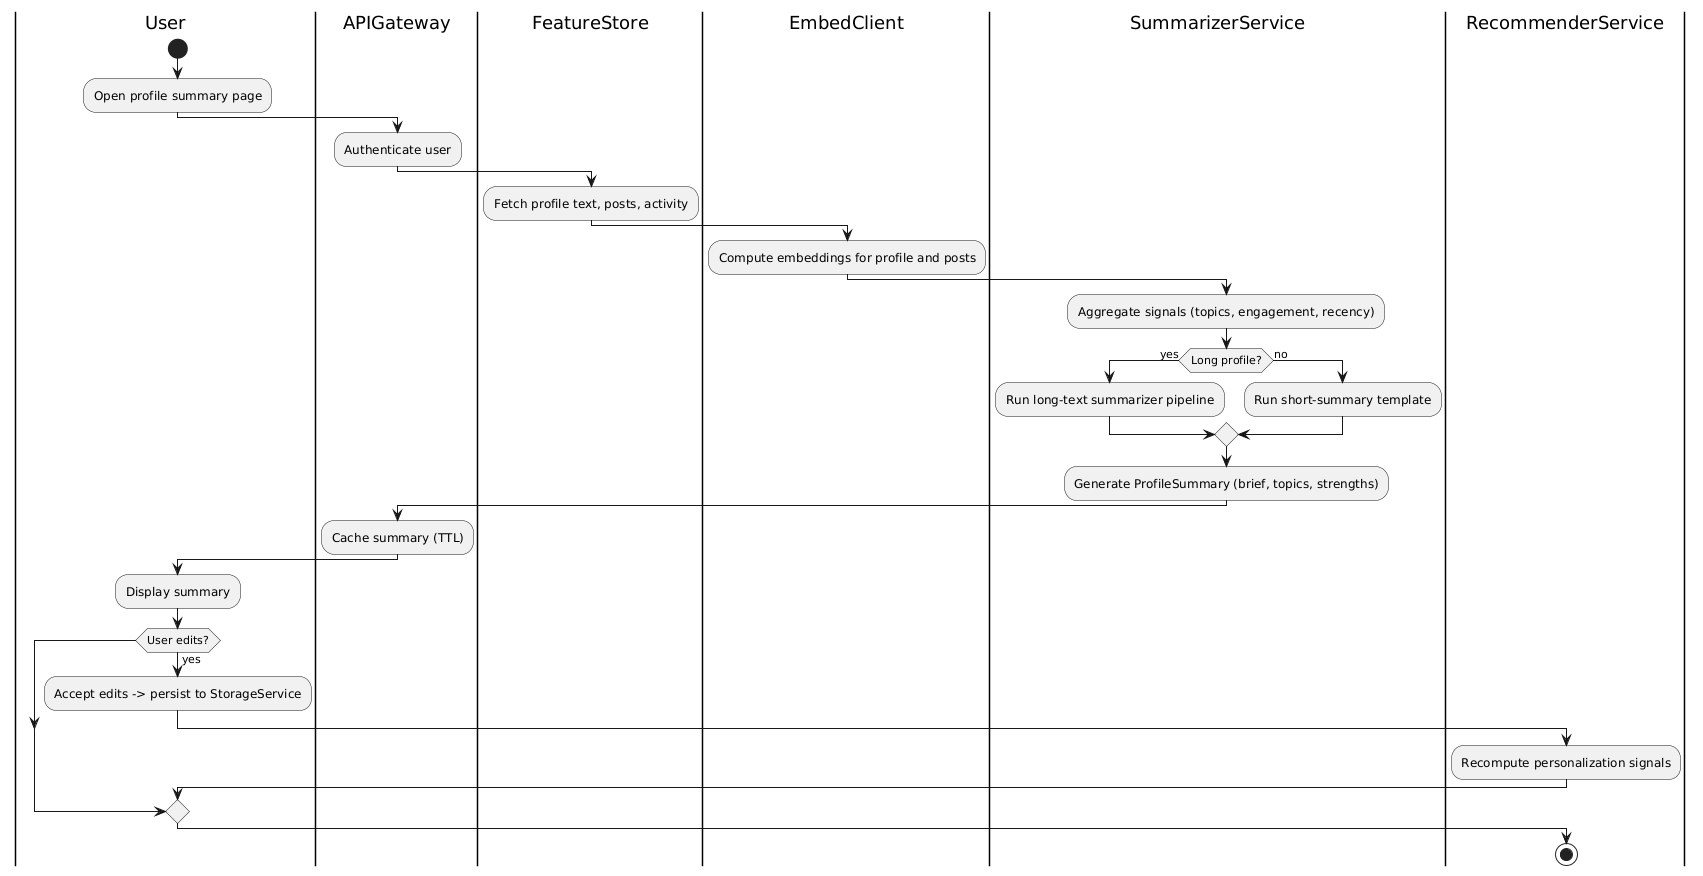

The diagram above was rendered by PlantUML. Its source (embedded in the PNG):
@startuml
|User|
start
:Open profile summary page;
|APIGateway|
:Authenticate user;
|FeatureStore|
:Fetch profile text, posts, activity;
|EmbedClient|
:Compute embeddings for profile and posts;
|SummarizerService|
:Aggregate signals (topics, engagement, recency);
if (Long profile?) then (yes)
  :Run long-text summarizer pipeline;
else (no)
  :Run short-summary template;
endif
:Generate ProfileSummary (brief, topics, strengths);
|APIGateway|
:Cache summary (TTL);
|User|
:Display summary; 
if (User edits?) then (yes)
  :Accept edits -> persist to StorageService;
  |RecommenderService|
  :Recompute personalization signals;
endif
stop
@enduml